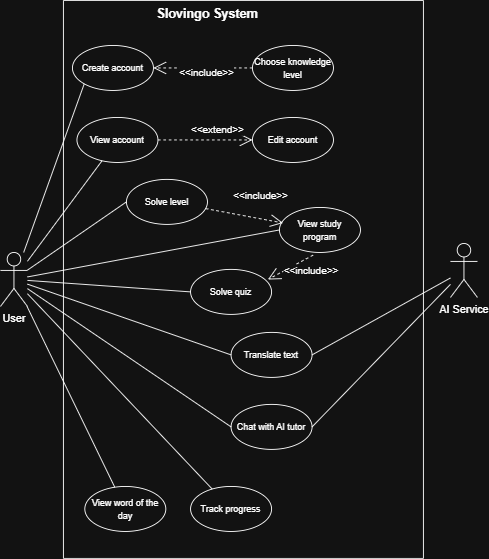

The diagram above was exported from draw.io. Its source (the exported page's mxGraphModel, read from the mxfile embedded in the PNG):
<mxGraphModel dx="1507" dy="661" grid="1" gridSize="10" guides="1" tooltips="1" connect="1" arrows="1" fold="1" page="1" pageScale="1" pageWidth="850" pageHeight="1100" math="0" shadow="0">
  <root>
    <mxCell id="0" />
    <mxCell id="1" parent="0" />
    <mxCell id="ZUrZedlJg9jUQ7Yckl2_-39" parent="1" style="swimlane;startSize=0;" value="" vertex="1">
      <mxGeometry height="620" width="400" x="200" y="70" as="geometry" />
    </mxCell>
    <mxCell id="ZUrZedlJg9jUQ7Yckl2_-40" parent="ZUrZedlJg9jUQ7Yckl2_-39" style="text;html=1;whiteSpace=wrap;strokeColor=none;fillColor=none;align=center;verticalAlign=middle;rounded=0;" value="&lt;font style=&quot;font-size: 14px;&quot;&gt;&lt;b&gt;Slovingo System&lt;/b&gt;&lt;/font&gt;" vertex="1">
      <mxGeometry height="30" width="120" x="100" as="geometry" />
    </mxCell>
    <mxCell id="ZUrZedlJg9jUQ7Yckl2_-22" parent="ZUrZedlJg9jUQ7Yckl2_-39" style="ellipse;whiteSpace=wrap;html=1;" value="&lt;font style=&quot;font-size: 10px;&quot;&gt;View account&lt;/font&gt;" vertex="1">
      <mxGeometry height="50" width="90" x="15" y="130" as="geometry" />
    </mxCell>
    <mxCell id="ZUrZedlJg9jUQ7Yckl2_-23" parent="ZUrZedlJg9jUQ7Yckl2_-39" style="ellipse;whiteSpace=wrap;html=1;" value="&lt;font style=&quot;font-size: 10px;&quot;&gt;View word of the day&lt;/font&gt;" vertex="1">
      <mxGeometry height="50" width="90" x="23.75" y="540" as="geometry" />
    </mxCell>
    <mxCell id="ZUrZedlJg9jUQ7Yckl2_-26" parent="ZUrZedlJg9jUQ7Yckl2_-39" style="ellipse;whiteSpace=wrap;html=1;" value="&lt;font style=&quot;font-size: 10px;&quot;&gt;Create account&lt;/font&gt;" vertex="1">
      <mxGeometry height="50" width="90" x="10" y="50" as="geometry" />
    </mxCell>
    <mxCell id="59vJadcMjhga1YcoDixH-2" edge="1" parent="ZUrZedlJg9jUQ7Yckl2_-39" source="59vJadcMjhga1YcoDixH-3" style="endArrow=open;endSize=12;dashed=1;html=1;rounded=0;exitX=0;exitY=0.5;exitDx=0;exitDy=0;" target="ZUrZedlJg9jUQ7Yckl2_-26" value="&amp;lt;&amp;lt;include&amp;gt;&amp;gt;">
      <mxGeometry relative="1" width="160" x="-0.0909" y="5" as="geometry">
        <mxPoint as="offset" />
        <mxPoint x="135" y="90" as="sourcePoint" />
        <mxPoint x="153" y="127" as="targetPoint" />
      </mxGeometry>
    </mxCell>
    <mxCell id="59vJadcMjhga1YcoDixH-3" parent="ZUrZedlJg9jUQ7Yckl2_-39" style="ellipse;whiteSpace=wrap;html=1;" value="&lt;font style=&quot;font-size: 10px;&quot;&gt;Choose knowledge&lt;/font&gt;&lt;div&gt;&lt;span style=&quot;font-size: 10px;&quot;&gt;level&lt;/span&gt;&lt;/div&gt;" vertex="1">
      <mxGeometry height="50" width="90" x="210" y="50" as="geometry" />
    </mxCell>
    <mxCell id="ZUrZedlJg9jUQ7Yckl2_-21" parent="ZUrZedlJg9jUQ7Yckl2_-39" style="ellipse;whiteSpace=wrap;html=1;" value="&lt;font style=&quot;font-size: 10px;&quot;&gt;Solve quiz&lt;/font&gt;" vertex="1">
      <mxGeometry height="50" width="90" x="141.25" y="298.82" as="geometry" />
    </mxCell>
    <mxCell id="ZUrZedlJg9jUQ7Yckl2_-24" parent="ZUrZedlJg9jUQ7Yckl2_-39" style="ellipse;whiteSpace=wrap;html=1;" value="&lt;font style=&quot;font-size: 10px;&quot;&gt;Translate text&lt;/font&gt;" vertex="1">
      <mxGeometry height="50" width="90" x="186.25" y="368.82" as="geometry" />
    </mxCell>
    <mxCell id="ZUrZedlJg9jUQ7Yckl2_-25" parent="ZUrZedlJg9jUQ7Yckl2_-39" style="ellipse;whiteSpace=wrap;html=1;" value="&lt;font style=&quot;font-size: 10px;&quot;&gt;Chat with AI tutor&lt;/font&gt;" vertex="1">
      <mxGeometry height="50" width="90" x="186.25" y="448.82" as="geometry" />
    </mxCell>
    <mxCell id="ZUrZedlJg9jUQ7Yckl2_-20" parent="ZUrZedlJg9jUQ7Yckl2_-39" style="ellipse;whiteSpace=wrap;html=1;" value="&lt;font style=&quot;font-size: 10px;&quot;&gt;Solve level&lt;/font&gt;" vertex="1">
      <mxGeometry height="50" width="90" x="70" y="198.82" as="geometry" />
    </mxCell>
    <mxCell id="ZUrZedlJg9jUQ7Yckl2_-19" parent="ZUrZedlJg9jUQ7Yckl2_-39" style="ellipse;whiteSpace=wrap;html=1;" value="&lt;font style=&quot;font-size: 10px;&quot;&gt;View study program&lt;/font&gt;" vertex="1">
      <mxGeometry height="50" width="90" x="240" y="230" as="geometry" />
    </mxCell>
    <mxCell id="59vJadcMjhga1YcoDixH-1" edge="1" parent="ZUrZedlJg9jUQ7Yckl2_-39" source="ZUrZedlJg9jUQ7Yckl2_-20" style="endArrow=open;endSize=12;dashed=1;html=1;rounded=0;entryX=0.044;entryY=0.345;entryDx=0;entryDy=0;entryPerimeter=0;" target="ZUrZedlJg9jUQ7Yckl2_-19" value="&amp;lt;&amp;lt;include&amp;gt;&amp;gt;">
      <mxGeometry relative="1" width="160" x="0.3053" y="25" as="geometry">
        <mxPoint as="offset" />
        <mxPoint x="268.75" y="308.82" as="sourcePoint" />
        <mxPoint x="226.25" y="318.82" as="targetPoint" />
      </mxGeometry>
    </mxCell>
    <mxCell id="59vJadcMjhga1YcoDixH-4" edge="1" parent="ZUrZedlJg9jUQ7Yckl2_-39" style="edgeStyle=orthogonalEdgeStyle;rounded=0;orthogonalLoop=1;jettySize=auto;html=1;exitX=0.5;exitY=1;exitDx=0;exitDy=0;">
      <mxGeometry relative="1" as="geometry">
        <mxPoint x="111.25" y="538.82" as="sourcePoint" />
        <mxPoint x="111.25" y="538.82" as="targetPoint" />
      </mxGeometry>
    </mxCell>
    <mxCell id="Ay8BN_tGJuX-SvEGL_o4-4" parent="ZUrZedlJg9jUQ7Yckl2_-39" style="ellipse;whiteSpace=wrap;html=1;" value="&lt;span style=&quot;font-size: 10px;&quot;&gt;Edit account&lt;/span&gt;" vertex="1">
      <mxGeometry height="50" width="90" x="210" y="130" as="geometry" />
    </mxCell>
    <mxCell id="Ay8BN_tGJuX-SvEGL_o4-5" edge="1" parent="ZUrZedlJg9jUQ7Yckl2_-39" source="ZUrZedlJg9jUQ7Yckl2_-22" style="endArrow=open;endSize=12;dashed=1;html=1;rounded=0;exitX=1;exitY=0.5;exitDx=0;exitDy=0;" target="Ay8BN_tGJuX-SvEGL_o4-4" value="&amp;lt;&amp;lt;extend&amp;gt;&amp;gt;">
      <mxGeometry relative="1" width="160" x="0.2496" y="11" as="geometry">
        <mxPoint as="offset" />
        <mxPoint x="316.25" y="585" as="sourcePoint" />
        <mxPoint x="446.25" y="570" as="targetPoint" />
      </mxGeometry>
    </mxCell>
    <mxCell id="Ay8BN_tGJuX-SvEGL_o4-3" parent="ZUrZedlJg9jUQ7Yckl2_-39" style="ellipse;whiteSpace=wrap;html=1;" value="&lt;font style=&quot;font-size: 10px;&quot;&gt;Track progress&lt;/font&gt;" vertex="1">
      <mxGeometry height="50" width="90" x="141.25" y="540" as="geometry" />
    </mxCell>
    <mxCell id="Ay8BN_tGJuX-SvEGL_o4-7" edge="1" parent="ZUrZedlJg9jUQ7Yckl2_-39" source="ZUrZedlJg9jUQ7Yckl2_-19" style="endArrow=open;endSize=12;dashed=1;html=1;rounded=0;exitX=0.415;exitY=1.06;exitDx=0;exitDy=0;entryX=0.955;entryY=0.225;entryDx=0;entryDy=0;exitPerimeter=0;entryPerimeter=0;" target="ZUrZedlJg9jUQ7Yckl2_-21" value="&amp;lt;&amp;lt;include&amp;gt;&amp;gt;">
      <mxGeometry relative="1" width="160" x="-0.6176" y="14" as="geometry">
        <mxPoint as="offset" />
        <mxPoint x="335" y="298.82" as="sourcePoint" />
        <mxPoint x="455" y="318.82" as="targetPoint" />
      </mxGeometry>
    </mxCell>
    <mxCell id="ZUrZedlJg9jUQ7Yckl2_-18" parent="1" style="shape=umlActor;verticalLabelPosition=bottom;verticalAlign=top;html=1;outlineConnect=0;" value="User" vertex="1">
      <mxGeometry height="60" width="30" x="130" y="350" as="geometry" />
    </mxCell>
    <mxCell id="ZUrZedlJg9jUQ7Yckl2_-28" edge="1" parent="1" source="ZUrZedlJg9jUQ7Yckl2_-18" style="endArrow=none;html=1;rounded=0;entryX=0;entryY=0.5;entryDx=0;entryDy=0;" target="ZUrZedlJg9jUQ7Yckl2_-19" value="">
      <mxGeometry height="50" relative="1" width="50" as="geometry">
        <mxPoint x="370" y="530" as="sourcePoint" />
        <mxPoint x="420" y="480" as="targetPoint" />
      </mxGeometry>
    </mxCell>
    <mxCell id="ZUrZedlJg9jUQ7Yckl2_-29" edge="1" parent="1" source="ZUrZedlJg9jUQ7Yckl2_-18" style="endArrow=none;html=1;rounded=0;entryX=0;entryY=0.5;entryDx=0;entryDy=0;" target="ZUrZedlJg9jUQ7Yckl2_-20" value="">
      <mxGeometry height="50" relative="1" width="50" as="geometry">
        <mxPoint x="370" y="530" as="sourcePoint" />
        <mxPoint x="420" y="480" as="targetPoint" />
      </mxGeometry>
    </mxCell>
    <mxCell id="ZUrZedlJg9jUQ7Yckl2_-30" edge="1" parent="1" source="ZUrZedlJg9jUQ7Yckl2_-18" style="endArrow=none;html=1;rounded=0;entryX=0;entryY=0.5;entryDx=0;entryDy=0;" target="ZUrZedlJg9jUQ7Yckl2_-21" value="">
      <mxGeometry height="50" relative="1" width="50" as="geometry">
        <mxPoint x="370" y="530" as="sourcePoint" />
        <mxPoint x="420" y="480" as="targetPoint" />
      </mxGeometry>
    </mxCell>
    <mxCell id="ZUrZedlJg9jUQ7Yckl2_-31" edge="1" parent="1" source="ZUrZedlJg9jUQ7Yckl2_-18" style="endArrow=none;html=1;rounded=0;" target="ZUrZedlJg9jUQ7Yckl2_-22" value="">
      <mxGeometry height="50" relative="1" width="50" as="geometry">
        <mxPoint x="290" y="570" as="sourcePoint" />
        <mxPoint x="455" y="510" as="targetPoint" />
      </mxGeometry>
    </mxCell>
    <mxCell id="ZUrZedlJg9jUQ7Yckl2_-32" edge="1" parent="1" source="ZUrZedlJg9jUQ7Yckl2_-18" style="endArrow=none;html=1;rounded=0;" target="ZUrZedlJg9jUQ7Yckl2_-23" value="">
      <mxGeometry height="50" relative="1" width="50" as="geometry">
        <mxPoint x="320" y="544" as="sourcePoint" />
        <mxPoint x="490" y="540" as="targetPoint" />
      </mxGeometry>
    </mxCell>
    <mxCell id="ZUrZedlJg9jUQ7Yckl2_-33" edge="1" parent="1" source="ZUrZedlJg9jUQ7Yckl2_-18" style="endArrow=none;html=1;rounded=0;entryX=0;entryY=0.5;entryDx=0;entryDy=0;" target="ZUrZedlJg9jUQ7Yckl2_-24" value="">
      <mxGeometry height="50" relative="1" width="50" as="geometry">
        <mxPoint x="300" y="604" as="sourcePoint" />
        <mxPoint x="470" y="600" as="targetPoint" />
      </mxGeometry>
    </mxCell>
    <mxCell id="ZUrZedlJg9jUQ7Yckl2_-34" edge="1" parent="1" source="ZUrZedlJg9jUQ7Yckl2_-18" style="endArrow=none;html=1;rounded=0;entryX=0;entryY=0.5;entryDx=0;entryDy=0;" target="ZUrZedlJg9jUQ7Yckl2_-25" value="">
      <mxGeometry height="50" relative="1" width="50" as="geometry">
        <mxPoint x="270" y="644" as="sourcePoint" />
        <mxPoint x="440" y="640" as="targetPoint" />
      </mxGeometry>
    </mxCell>
    <mxCell id="ZUrZedlJg9jUQ7Yckl2_-35" edge="1" parent="1" source="ZUrZedlJg9jUQ7Yckl2_-18" style="endArrow=none;html=1;rounded=0;entryX=0;entryY=1;entryDx=0;entryDy=0;" target="ZUrZedlJg9jUQ7Yckl2_-26" value="">
      <mxGeometry height="50" relative="1" width="50" as="geometry">
        <mxPoint x="230" y="667" as="sourcePoint" />
        <mxPoint x="400" y="460" as="targetPoint" />
      </mxGeometry>
    </mxCell>
    <mxCell id="ZUrZedlJg9jUQ7Yckl2_-17" parent="1" style="shape=umlActor;verticalLabelPosition=bottom;verticalAlign=top;html=1;outlineConnect=0;" value="AI Service" vertex="1">
      <mxGeometry height="60" width="30" x="630" y="340" as="geometry" />
    </mxCell>
    <mxCell id="ZUrZedlJg9jUQ7Yckl2_-36" edge="1" parent="1" source="ZUrZedlJg9jUQ7Yckl2_-24" style="endArrow=none;html=1;rounded=0;exitX=1;exitY=0.5;exitDx=0;exitDy=0;" target="ZUrZedlJg9jUQ7Yckl2_-17" value="">
      <mxGeometry height="50" relative="1" width="50" as="geometry">
        <mxPoint x="440" y="530" as="sourcePoint" />
        <mxPoint x="610" y="580" as="targetPoint" />
      </mxGeometry>
    </mxCell>
    <mxCell id="ZUrZedlJg9jUQ7Yckl2_-37" edge="1" parent="1" source="ZUrZedlJg9jUQ7Yckl2_-25" style="endArrow=none;html=1;rounded=0;exitX=1;exitY=0.5;exitDx=0;exitDy=0;" target="ZUrZedlJg9jUQ7Yckl2_-17" value="">
      <mxGeometry height="50" relative="1" width="50" as="geometry">
        <mxPoint x="480" y="670" as="sourcePoint" />
        <mxPoint x="650" y="720" as="targetPoint" />
      </mxGeometry>
    </mxCell>
    <mxCell id="Ay8BN_tGJuX-SvEGL_o4-6" edge="1" parent="1" source="ZUrZedlJg9jUQ7Yckl2_-18" style="endArrow=none;html=1;rounded=0;" target="Ay8BN_tGJuX-SvEGL_o4-3" value="">
      <mxGeometry height="50" relative="1" width="50" as="geometry">
        <mxPoint x="570" y="320" as="sourcePoint" />
        <mxPoint x="657" y="521" as="targetPoint" />
      </mxGeometry>
    </mxCell>
  </root>
</mxGraphModel>